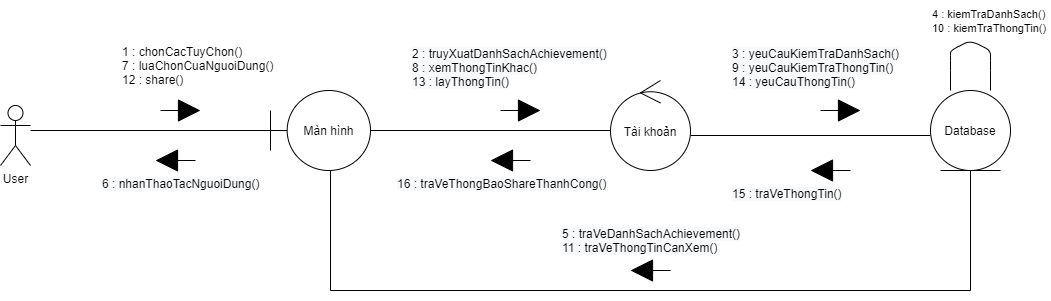

The diagram above was exported from draw.io. Its source (the exported page's mxGraphModel, read from the mxfile embedded in the PNG):
<mxGraphModel dx="990" dy="585" grid="1" gridSize="10" guides="1" tooltips="1" connect="1" arrows="1" fold="1" page="1" pageScale="1" pageWidth="850" pageHeight="1100" background="#FFFFFF" math="0" shadow="0">
  <root>
    <mxCell id="0" />
    <mxCell id="1" parent="0" />
    <mxCell id="2" value="User&lt;br&gt;" style="shape=umlActor;verticalLabelPosition=bottom;verticalAlign=top;html=1;" parent="1" vertex="1">
      <mxGeometry x="30" y="175" width="30" height="60" as="geometry" />
    </mxCell>
    <mxCell id="15" value="Màn hình" style="shape=umlBoundary;whiteSpace=wrap;html=1;" parent="1" vertex="1">
      <mxGeometry x="300" y="160" width="100" height="80" as="geometry" />
    </mxCell>
    <mxCell id="16" value="Database" style="ellipse;shape=umlEntity;whiteSpace=wrap;html=1;" parent="1" vertex="1">
      <mxGeometry x="960" y="160" width="80" height="80" as="geometry" />
    </mxCell>
    <mxCell id="17" value="Tài khoản" style="ellipse;shape=umlControl;whiteSpace=wrap;html=1;" parent="1" vertex="1">
      <mxGeometry x="640" y="150" width="80" height="90" as="geometry" />
    </mxCell>
    <mxCell id="18" value="" style="html=1;verticalAlign=bottom;endArrow=block;startSize=7;endSize=20;endFill=1;sourcePerimeterSpacing=2;" parent="1" edge="1">
      <mxGeometry x="0.25" y="70" width="80" relative="1" as="geometry">
        <mxPoint x="190" y="180" as="sourcePoint" />
        <mxPoint x="230" y="180" as="targetPoint" />
        <mxPoint as="offset" />
      </mxGeometry>
    </mxCell>
    <mxCell id="26" value="" style="endArrow=none;html=1;" parent="1" edge="1">
      <mxGeometry width="50" height="50" relative="1" as="geometry">
        <mxPoint x="980" y="160" as="sourcePoint" />
        <mxPoint x="1020" y="160" as="targetPoint" />
        <Array as="points">
          <mxPoint x="980" y="130" />
          <mxPoint x="980" y="120" />
          <mxPoint x="1000" y="110" />
          <mxPoint x="1020" y="120" />
          <mxPoint x="1020" y="130" />
        </Array>
      </mxGeometry>
    </mxCell>
    <mxCell id="30" value="" style="line;strokeWidth=1;rotatable=0;dashed=0;labelPosition=right;align=left;verticalAlign=middle;spacingTop=0;spacingLeft=6;points=[];portConstraint=eastwest;" parent="1" vertex="1">
      <mxGeometry x="60" y="195" width="240" height="10" as="geometry" />
    </mxCell>
    <mxCell id="33" value="1 : chonCacTuyChon()&lt;br&gt;7 : luaChonCuaNguoiDung()&lt;br&gt;12 : share()" style="text;html=1;align=left;verticalAlign=middle;resizable=0;points=[];autosize=1;" parent="1" vertex="1">
      <mxGeometry x="150" y="110" width="170" height="50" as="geometry" />
    </mxCell>
    <mxCell id="38" value="" style="line;strokeWidth=1;rotatable=0;dashed=0;labelPosition=right;align=left;verticalAlign=middle;spacingTop=0;spacingLeft=6;points=[];portConstraint=eastwest;" parent="1" vertex="1">
      <mxGeometry x="400" y="195" width="240" height="10" as="geometry" />
    </mxCell>
    <mxCell id="39" value="" style="html=1;verticalAlign=bottom;endArrow=block;startSize=7;endSize=20;endFill=1;sourcePerimeterSpacing=2;" parent="1" edge="1">
      <mxGeometry x="0.25" y="70" width="80" relative="1" as="geometry">
        <mxPoint x="530" y="180" as="sourcePoint" />
        <mxPoint x="570" y="180" as="targetPoint" />
        <mxPoint as="offset" />
      </mxGeometry>
    </mxCell>
    <mxCell id="40" value="&lt;span style=&quot;color: rgb(0 , 0 , 0) ; font-family: &amp;#34;helvetica&amp;#34; ; font-size: 12px ; font-style: normal ; font-weight: 400 ; letter-spacing: normal ; text-indent: 0px ; text-transform: none ; word-spacing: 0px ; background-color: rgb(248 , 249 , 250) ; display: inline ; float: none&quot;&gt;2 : truyXuatDanhSachAchievement()&lt;br&gt;8 : xemThongTinKhac()&lt;br&gt;13 : layThongTin()&lt;br&gt;&lt;/span&gt;" style="text;whiteSpace=wrap;html=1;" parent="1" vertex="1">
      <mxGeometry x="440" y="110" width="200" height="50" as="geometry" />
    </mxCell>
    <mxCell id="47" value="" style="line;strokeWidth=1;rotatable=0;dashed=0;labelPosition=right;align=left;verticalAlign=middle;spacingTop=0;spacingLeft=6;points=[];portConstraint=eastwest;" parent="1" vertex="1">
      <mxGeometry x="720" y="200" width="240" height="10" as="geometry" />
    </mxCell>
    <mxCell id="48" value="" style="html=1;verticalAlign=bottom;endArrow=block;startSize=7;endSize=20;endFill=1;sourcePerimeterSpacing=2;" parent="1" edge="1">
      <mxGeometry x="0.25" y="70" width="80" relative="1" as="geometry">
        <mxPoint x="850" y="180" as="sourcePoint" />
        <mxPoint x="890" y="180" as="targetPoint" />
        <mxPoint as="offset" />
      </mxGeometry>
    </mxCell>
    <mxCell id="49" value="&lt;span style=&quot;color: rgb(0 , 0 , 0) ; font-family: &amp;#34;helvetica&amp;#34; ; font-size: 12px ; font-style: normal ; font-weight: 400 ; letter-spacing: normal ; text-align: center ; text-indent: 0px ; text-transform: none ; word-spacing: 0px ; background-color: rgb(248 , 249 , 250) ; display: inline ; float: none&quot;&gt;3 : yeuCauKiemTraDanhSach()&lt;br&gt;&lt;span style=&quot;font-family: &amp;#34;helvetica&amp;#34;&quot;&gt;9 : yeuCauKiemTraThongTin()&lt;br&gt;&lt;/span&gt;&lt;span style=&quot;font-family: &amp;#34;helvetica&amp;#34;&quot;&gt;14 : yeuCauThongTin()&lt;/span&gt;&lt;br&gt;&lt;/span&gt;" style="text;whiteSpace=wrap;html=1;" parent="1" vertex="1">
      <mxGeometry x="760" y="110" width="170" height="50" as="geometry" />
    </mxCell>
    <mxCell id="52" value="" style="html=1;verticalAlign=bottom;endArrow=block;startSize=7;endSize=20;endFill=1;sourcePerimeterSpacing=2;" parent="1" edge="1">
      <mxGeometry x="0.25" y="70" width="80" relative="1" as="geometry">
        <mxPoint x="225" y="230" as="sourcePoint" />
        <mxPoint x="185" y="230" as="targetPoint" />
        <mxPoint as="offset" />
      </mxGeometry>
    </mxCell>
    <mxCell id="53" value="&lt;span style=&quot;color: rgba(0 , 0 , 0 , 0) ; font-family: monospace ; font-size: 0px&quot;&gt;%3CmxGraphModel%3E%3Croot%3E%3CmxCell%20id%3D%220%22%2F%3E%3CmxCell%20id%3D%221%22%20parent%3D%220%22%2F%3E%3CmxCell%20id%3D%222%22%20value%3D%22%22%20style%3D%22html%3D1%3BverticalAlign%3Dbottom%3BendArrow%3Dblock%3BstartSize%3D7%3BendSize%3D20%3BendFill%3D1%3BsourcePerimeterSpacing%3D2%3B%22%20edge%3D%221%22%20parent%3D%221%22%3E%3CmxGeometry%20x%3D%220.25%22%20y%3D%2270%22%20width%3D%2280%22%20relative%3D%221%22%20as%3D%22geometry%22%3E%3CmxPoint%20x%3D%22190%22%20y%3D%22180%22%20as%3D%22sourcePoint%22%2F%3E%3CmxPoint%20x%3D%22230%22%20y%3D%22180%22%20as%3D%22targetPoint%22%2F%3E%3CmxPoint%20as%3D%22offset%22%2F%3E%3C%2FmxGeometry%3E%3C%2FmxCell%3E%3C%2Froot%3E%3C%2FmxGraphModel%3E&lt;/span&gt;&lt;span style=&quot;color: rgba(0 , 0 , 0 , 0) ; font-family: monospace ; font-size: 0px&quot;&gt;%3CmxGraphModel%3E%3Croot%3E%3CmxCell%20id%3D%220%22%2F%3E%3CmxCell%20id%3D%221%22%20parent%3D%220%22%2F%3E%3CmxCell%20id%3D%222%22%20value%3D%22%22%20style%3D%22html%3D1%3BverticalAlign%3Dbottom%3BendArrow%3Dblock%3BstartSize%3D7%3BendSize%3D20%3BendFill%3D1%3BsourcePerimeterSpacing%3D2%3B%22%20edge%3D%221%22%20parent%3D%221%22%3E%3CmxGeometry%20x%3D%220.25%22%20y%3D%2270%22%20width%3D%2280%22%20relative%3D%221%22%20as%3D%22geometry%22%3E%3CmxPoint%20x%3D%22190%22%20y%3D%22180%22%20as%3D%22sourcePoint%22%2F%3E%3CmxPoint%20x%3D%22230%22%20y%3D%22180%22%20as%3D%22targetPoint%22%2F%3E%3CmxPoint%20as%3D%22offset%22%2F%3E%3C%2FmxGeometry%3E%3C%2FmxCell%3E%3C%2Froot%3E%3C%2FmxGraphModel%3E&lt;/span&gt;" style="text;html=1;align=center;verticalAlign=middle;resizable=0;points=[];autosize=1;" parent="1" vertex="1">
      <mxGeometry x="160" y="300" width="20" height="20" as="geometry" />
    </mxCell>
    <mxCell id="54" value="&lt;span style=&quot;color: rgb(0, 0, 0); font-family: helvetica; font-size: 12px; font-style: normal; font-weight: 400; letter-spacing: normal; text-align: center; text-indent: 0px; text-transform: none; word-spacing: 0px; background-color: rgb(248, 249, 250); display: inline; float: none;&quot;&gt;6 : nhanThaoTacNguoiDung()&lt;/span&gt;" style="text;whiteSpace=wrap;html=1;" parent="1" vertex="1">
      <mxGeometry x="130" y="240" width="180" height="30" as="geometry" />
    </mxCell>
    <mxCell id="55" value="&lt;span style=&quot;color: rgb(0 , 0 , 0) ; font-family: &amp;#34;helvetica&amp;#34; ; font-size: 11px ; font-style: normal ; font-weight: 400 ; letter-spacing: normal ; text-align: left ; text-indent: 0px ; text-transform: none ; word-spacing: 0px ; background-color: rgb(255 , 255 , 255) ; display: inline ; float: none&quot;&gt;4 : kiemTraDanhSach()&lt;br&gt;&lt;span style=&quot;font-family: &amp;#34;helvetica&amp;#34;&quot;&gt;10 : kiemTraThongTin()&lt;/span&gt;&lt;br&gt;&lt;/span&gt;" style="text;whiteSpace=wrap;html=1;" parent="1" vertex="1">
      <mxGeometry x="960" y="70" width="120" height="30" as="geometry" />
    </mxCell>
    <mxCell id="56" value="" style="line;strokeWidth=1;rotatable=0;dashed=0;labelPosition=right;align=left;verticalAlign=middle;spacingTop=0;spacingLeft=6;points=[];portConstraint=eastwest;" parent="1" vertex="1">
      <mxGeometry x="360" y="350" width="640" height="20" as="geometry" />
    </mxCell>
    <mxCell id="62" value="" style="endArrow=none;html=1;strokeColor=#000000;entryX=0.5;entryY=1;entryDx=0;entryDy=0;" parent="1" target="16" edge="1">
      <mxGeometry width="50" height="50" relative="1" as="geometry">
        <mxPoint x="1000" y="360" as="sourcePoint" />
        <mxPoint x="1000" y="280" as="targetPoint" />
      </mxGeometry>
    </mxCell>
    <mxCell id="63" value="" style="endArrow=none;html=1;strokeColor=#000000;entryX=0.5;entryY=1;entryDx=0;entryDy=0;" parent="1" edge="1">
      <mxGeometry width="50" height="50" relative="1" as="geometry">
        <mxPoint x="360" y="360" as="sourcePoint" />
        <mxPoint x="360" y="240" as="targetPoint" />
      </mxGeometry>
    </mxCell>
    <mxCell id="64" value="&lt;span style=&quot;color: rgb(0 , 0 , 0) ; font-family: &amp;#34;helvetica&amp;#34; ; font-size: 12px ; font-style: normal ; font-weight: 400 ; letter-spacing: normal ; text-align: center ; text-indent: 0px ; text-transform: none ; word-spacing: 0px ; background-color: rgb(248 , 249 , 250) ; display: inline ; float: none&quot;&gt;5 : traVeDanhSachAchievement()&lt;br&gt;&lt;span style=&quot;font-family: &amp;#34;helvetica&amp;#34;&quot;&gt;11 : traVeThongTinCanXem()&lt;/span&gt;&lt;br&gt;&lt;/span&gt;" style="text;whiteSpace=wrap;html=1;" parent="1" vertex="1">
      <mxGeometry x="590" y="290" width="190" height="35" as="geometry" />
    </mxCell>
    <mxCell id="65" value="" style="html=1;verticalAlign=bottom;endArrow=block;startSize=7;endSize=20;endFill=1;sourcePerimeterSpacing=2;" parent="1" edge="1">
      <mxGeometry x="0.25" y="70" width="80" relative="1" as="geometry">
        <mxPoint x="700" y="340" as="sourcePoint" />
        <mxPoint x="660" y="340" as="targetPoint" />
        <mxPoint as="offset" />
      </mxGeometry>
    </mxCell>
    <mxCell id="66" value="" style="html=1;verticalAlign=bottom;endArrow=block;startSize=7;endSize=20;endFill=1;sourcePerimeterSpacing=2;" parent="1" edge="1">
      <mxGeometry x="0.25" y="70" width="80" relative="1" as="geometry">
        <mxPoint x="880" y="240" as="sourcePoint" />
        <mxPoint x="840" y="240" as="targetPoint" />
        <mxPoint as="offset" />
      </mxGeometry>
    </mxCell>
    <mxCell id="67" value="&lt;span style=&quot;color: rgb(0, 0, 0); font-family: helvetica; font-size: 12px; font-style: normal; font-weight: 400; letter-spacing: normal; text-align: center; text-indent: 0px; text-transform: none; word-spacing: 0px; background-color: rgb(248, 249, 250); display: inline; float: none;&quot;&gt;15 : traVeThongTin()&lt;/span&gt;" style="text;whiteSpace=wrap;html=1;" parent="1" vertex="1">
      <mxGeometry x="760" y="250" width="140" height="20" as="geometry" />
    </mxCell>
    <mxCell id="68" value="&lt;span style=&quot;color: rgb(0, 0, 0); font-family: helvetica; font-size: 12px; font-style: normal; font-weight: 400; letter-spacing: normal; text-align: center; text-indent: 0px; text-transform: none; word-spacing: 0px; background-color: rgb(248, 249, 250); display: inline; float: none;&quot;&gt;16 : traVeThongBaoShareThanhCong()&lt;/span&gt;" style="text;whiteSpace=wrap;html=1;" parent="1" vertex="1">
      <mxGeometry x="425" y="240" width="240" height="30" as="geometry" />
    </mxCell>
    <mxCell id="69" value="" style="html=1;verticalAlign=bottom;endArrow=block;startSize=7;endSize=20;endFill=1;sourcePerimeterSpacing=2;" parent="1" edge="1">
      <mxGeometry x="0.25" y="70" width="80" relative="1" as="geometry">
        <mxPoint x="560" y="230" as="sourcePoint" />
        <mxPoint x="520" y="230" as="targetPoint" />
        <mxPoint as="offset" />
      </mxGeometry>
    </mxCell>
  </root>
</mxGraphModel>